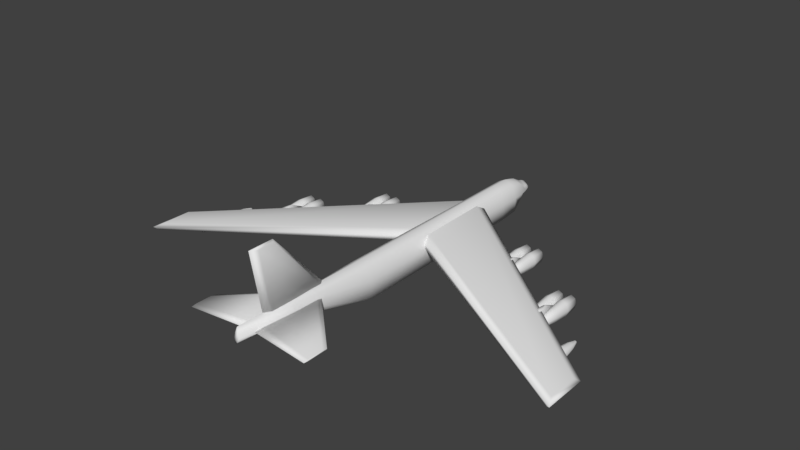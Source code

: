 # Source: western_bomber.blend  (saved by Blender 2.79.0; exported with 4.5.12 LTS)
import bpy
from mathutils import Matrix  # noqa: F401  (used for matrix-valued properties, if any)

bpy.ops.wm.read_factory_settings(use_empty=True)
scene = bpy.context.scene
scene.name = 'Scene'

# ---- collections
col_collection_1 = bpy.data.collections.new('Collection 1'); scene.collection.children.link(col_collection_1)

# ---- world
world_world = bpy.data.worlds.new('World'); scene.world = world_world
world_world.color = (0.05088, 0.05088, 0.05088)
world_world.use_sun_shadow = False
world_world.sun_shadow_jitter_overblur = 0.0
world_world.cycles.sampling_method = 'MANUAL'

# ---- meshes
me_cylinder = bpy.data.meshes.new('Cylinder')
me_cylinder.from_pydata([(-0.004292, 1.059, -0.1141), (-0.004292, 1.472, -0.1141), (0.1683, 1.059, -0.1044), (0.1683, 1.472, -0.1044), (0.1712, 1.059, 0.113), (0.1712, 1.472, 0.113), (0.1198, 1.059, 0.2736), (0.1198, 1.472, 0.2736), (-0.004292, 1.059, 0.3402), (-0.004292, 1.472, 0.3402), (-0.1284, 1.059, 0.2736), (-0.1284, 1.472, 0.2736), (-0.1798, 1.059, 0.113), (-0.1798, 1.472, 0.113), (-0.1769, 1.059, -0.1044), (-0.1769, 1.472, -0.1044), (-0.004292, 1.742, -0.08866), (0.1683, 1.742, -0.07889), (0.1712, 1.742, 0.113), (0.1198, 1.742, 0.2736), (-0.004292, 1.742, 0.3402), (-0.1284, 1.742, 0.2736), (-0.1798, 1.742, 0.113), (-0.1769, 1.742, -0.07889), (-0.004292, 1.931, -0.04362), (0.1107, 1.931, -0.02458), (0.1584, 1.931, 0.113), (0.1107, 1.931, 0.2482), (-0.004292, 1.931, 0.2873), (-0.1193, 1.931, 0.2482), (-0.167, 1.931, 0.113), (-0.1193, 1.931, -0.02458), (-0.004292, 2.06, -0.01529), (0.09132, 2.06, 0.05124), (0.1309, 2.06, 0.113), (0.09132, 2.06, 0.1478), (-0.004292, 2.06, 0.2144), (-0.09991, 2.06, 0.1478), (-0.1395, 2.06, 0.113), (-0.09991, 2.06, 0.05124), (-0.004292, 2.124, 0.003969), (0.07575, 2.124, 0.05966), (0.1089, 2.124, 0.1114), (0.07575, 2.124, 0.1405), (-0.004292, 2.124, 0.1962), (-0.08433, 2.124, 0.1405), (-0.1175, 2.124, 0.1114), (-0.08433, 2.124, 0.05966), (-0.004292, 2.183, 0.03181), (0.05322, 2.183, 0.07183), (0.07705, 2.183, 0.109), (0.05322, 2.183, 0.1299), (-0.004292, 2.183, 0.1699), (-0.06181, 2.183, 0.1299), (-0.08563, 2.183, 0.109), (-0.06181, 2.183, 0.07183), (-0.004292, 2.23, 0.0789), (0.01513, 2.23, 0.09241), (0.02317, 2.23, 0.105), (0.01513, 2.23, 0.112), (-0.004292, 2.23, 0.1255), (-0.02371, 2.23, 0.112), (-0.03176, 2.23, 0.105), (-0.02371, 2.23, 0.09241), (-0.004292, -1.191, -0.1141), (0.1683, -1.191, -0.1044), (0.1712, -1.191, 0.1271), (0.1198, -1.191, 0.2877), (-0.004292, -1.191, 0.3543), (-0.1284, -1.191, 0.2877), (-0.1798, -1.191, 0.1271), (-0.1769, -1.191, -0.1044), (-0.004292, -2.296, 0.09351), (0.09959, -2.296, 0.1642), (0.1013, -2.296, 0.236), (0.07038, -2.296, 0.3031), (-0.004292, -2.296, 0.3738), (-0.07897, -2.296, 0.3031), (-0.1099, -2.296, 0.236), (-0.1082, -2.296, 0.1642), (-0.004292, -3.148, 0.172), (0.02625, -3.142, 0.2164), (0.02675, -3.139, 0.2402), (0.01766, -3.13, 0.3067), (-0.004292, -3.12, 0.3768), (-0.02625, -3.13, 0.3067), (-0.03534, -3.139, 0.2402), (-0.03483, -3.142, 0.2164), (-0.09425, 0.9717, 0.1445), (-2.976, -1.267, -0.005075), (-0.09425, -0.1317, 0.1445), (-2.976, -1.765, -0.005075), (-0.09425, 0.9717, 0.2836), (-2.976, -1.267, 0.05555), (-0.09425, -0.04121, 0.2836), (-2.976, -1.674, 0.05555), (-0.09425, -0.1317, 0.2141), (-3.04, -1.804, 0.02524), (-3.04, -1.222, 0.02524), (-0.09425, 1.121, 0.2141), (-2.556, -0.948, 0.0255), (-2.556, -0.8028, 0.0255), (-2.607, -0.948, 0.004232), (-2.607, -0.8028, 0.004232), (-2.629, -0.948, -0.04711), (-2.629, -0.8028, -0.04711), (-2.607, -0.948, -0.09845), (-2.607, -0.8028, -0.09845), (-2.556, -0.948, -0.1197), (-2.556, -0.8028, -0.1197), (-2.505, -0.948, -0.09845), (-2.505, -0.8028, -0.09845), (-2.483, -0.948, -0.04711), (-2.483, -0.8028, -0.04711), (-2.505, -0.948, 0.004232), (-2.505, -0.8028, 0.004232), (-2.556, -0.6566, 0.005179), (-2.593, -0.6566, -0.01014), (-2.608, -0.6566, -0.04711), (-2.593, -0.6566, -0.08408), (-2.556, -0.6566, -0.0994), (-2.519, -0.6566, -0.08408), (-2.504, -0.6566, -0.04711), (-2.519, -0.6566, -0.01014), (-2.556, -0.5431, -0.02553), (-2.571, -0.5431, -0.03185), (-2.578, -0.5431, -0.04711), (-2.571, -0.5431, -0.06237), (-2.556, -0.5431, -0.06869), (-2.541, -0.5431, -0.06237), (-2.534, -0.5431, -0.04711), (-2.541, -0.5431, -0.03185), (-2.556, -1.13, 0.0255), (-2.607, -1.13, 0.004232), (-2.629, -1.13, -0.04711), (-2.607, -1.13, -0.09845), (-2.556, -1.13, -0.1197), (-2.505, -1.13, -0.09845), (-2.483, -1.13, -0.04711), (-2.505, -1.13, 0.004232), (-2.556, -1.28, -0.01084), (-2.582, -1.28, -0.02146), (-2.592, -1.28, -0.04711), (-2.582, -1.28, -0.07275), (-2.556, -1.28, -0.08338), (-2.53, -1.28, -0.07275), (-2.52, -1.28, -0.04711), (-2.53, -1.28, -0.02146), (-2.556, -1.377, -0.03344), (-2.566, -1.377, -0.03744), (-2.57, -1.377, -0.04711), (-2.566, -1.377, -0.05678), (-2.556, -1.377, -0.06078), (-2.546, -1.377, -0.05678), (-2.542, -1.377, -0.04711), (-2.546, -1.377, -0.03744), (-2.556, -0.5025, -0.04711), (-2.556, -1.408, -0.04711), (-1.065, 0.5349, 0.1402), (-1.065, 0.7274, 0.1268), (-1.126, 0.5349, 0.1082), (-1.118, 0.7274, 0.09871), (-1.151, 0.5349, 0.03096), (-1.141, 0.7274, 0.03096), (-1.126, 0.5349, -0.04632), (-1.118, 0.7274, -0.03679), (-1.065, 0.5349, -0.07832), (-1.065, 0.7274, -0.06486), (-1.003, 0.5349, -0.04632), (-1.011, 0.7274, -0.03679), (-0.9778, 0.5349, 0.03096), (-0.9885, 0.7274, 0.03096), (-1.003, 0.5349, 0.1082), (-1.011, 0.7274, 0.09871), (-1.065, 0.3399, 0.1214), (-1.115, 0.3399, 0.09491), (-1.136, 0.3399, 0.03096), (-1.115, 0.3399, -0.033), (-1.065, 0.3399, -0.05949), (-1.014, 0.3399, -0.033), (-0.9928, 0.3399, 0.03096), (-1.014, 0.3399, 0.09491), (-1.065, 0.06362, 0.07091), (-1.087, 0.06362, 0.05921), (-1.096, 0.06362, 0.03096), (-1.087, 0.06362, 0.002707), (-1.065, 0.06362, -0.008994), (-1.042, 0.06362, 0.002707), (-1.033, 0.06362, 0.03096), (-1.042, 0.06362, 0.05921), (-1.235, 0.5349, 0.1402), (-1.235, 0.7274, 0.1268), (-1.296, 0.5349, 0.1082), (-1.288, 0.7274, 0.09871), (-1.321, 0.5349, 0.03096), (-1.311, 0.7274, 0.03096), (-1.296, 0.5349, -0.04632), (-1.288, 0.7274, -0.03679), (-1.235, 0.5349, -0.07832), (-1.235, 0.7274, -0.06486), (-1.173, 0.5349, -0.04632), (-1.181, 0.7274, -0.03679), (-1.148, 0.5349, 0.03096), (-1.158, 0.7274, 0.03096), (-1.173, 0.5349, 0.1082), (-1.181, 0.7274, 0.09871), (-1.235, 0.3399, 0.1214), (-1.285, 0.3399, 0.09491), (-1.306, 0.3399, 0.03096), (-1.285, 0.3399, -0.033), (-1.235, 0.3399, -0.05949), (-1.184, 0.3399, -0.033), (-1.163, 0.3399, 0.03096), (-1.184, 0.3399, 0.09491), (-1.235, 0.06362, 0.07091), (-1.257, 0.06362, 0.05921), (-1.266, 0.06362, 0.03096), (-1.257, 0.06362, 0.002707), (-1.235, 0.06362, -0.008994), (-1.212, 0.06362, 0.002707), (-1.203, 0.06362, 0.03096), (-1.212, 0.06362, 0.05921), (-1.908, -0.0557, 0.07248), (-1.908, 0.1369, 0.05901), (-1.97, -0.0557, 0.04047), (-1.962, 0.1369, 0.03095), (-1.995, -0.0557, -0.0368), (-1.985, 0.1369, -0.0368), (-1.97, -0.0557, -0.1141), (-1.962, 0.1369, -0.1046), (-1.908, -0.0557, -0.1461), (-1.908, 0.1369, -0.1326), (-1.847, -0.0557, -0.1141), (-1.855, 0.1369, -0.1046), (-1.822, -0.0557, -0.0368), (-1.832, 0.1369, -0.0368), (-1.847, -0.0557, 0.04047), (-1.855, 0.1369, 0.03095), (-1.908, -0.2506, 0.05364), (-1.959, -0.2506, 0.02715), (-1.98, -0.2506, -0.0368), (-1.959, -0.2506, -0.1008), (-1.908, -0.2506, -0.1272), (-1.858, -0.2506, -0.1008), (-1.837, -0.2506, -0.0368), (-1.858, -0.2506, 0.02715), (-1.908, -0.527, 0.003146), (-1.931, -0.527, -0.008555), (-1.94, -0.527, -0.0368), (-1.931, -0.527, -0.06505), (-1.908, -0.527, -0.07675), (-1.886, -0.527, -0.06505), (-1.877, -0.527, -0.0368), (-1.886, -0.527, -0.008555), (-2.078, -0.0557, 0.07248), (-2.078, 0.1369, 0.05901), (-2.14, -0.0557, 0.04047), (-2.132, 0.1369, 0.03095), (-2.165, -0.0557, -0.0368), (-2.155, 0.1369, -0.0368), (-2.14, -0.0557, -0.1141), (-2.132, 0.1369, -0.1046), (-2.078, -0.0557, -0.1461), (-2.078, 0.1369, -0.1326), (-2.017, -0.0557, -0.1141), (-2.025, 0.1369, -0.1046), (-1.992, -0.0557, -0.0368), (-2.002, 0.1369, -0.0368), (-2.017, -0.0557, 0.04047), (-2.025, 0.1369, 0.03095), (-2.078, -0.2506, 0.05364), (-2.129, -0.2506, 0.02715), (-2.15, -0.2506, -0.0368), (-2.129, -0.2506, -0.1008), (-2.078, -0.2506, -0.1272), (-2.028, -0.2506, -0.1008), (-2.007, -0.2506, -0.0368), (-2.028, -0.2506, 0.02715), (-2.078, -0.527, 0.003146), (-2.101, -0.527, -0.008555), (-2.11, -0.527, -0.0368), (-2.101, -0.527, -0.06505), (-2.078, -0.527, -0.07675), (-2.056, -0.527, -0.06505), (-2.047, -0.527, -0.0368), (-2.056, -0.527, -0.008555), (-1.141, 0.5328, 0.04299), (-1.16, 0.5328, 0.04299), (-1.119, 0.1807, 0.04299), (-1.183, 0.1807, 0.04299), (-1.137, -0.05222, 0.04299), (-1.164, -0.05222, 0.04299), (-1.119, 0.1807, 0.158), (-1.141, 0.293, 0.158), (-1.16, 0.293, 0.158), (-1.183, 0.1807, 0.158), (-1.164, -0.05222, 0.158), (-1.137, -0.05222, 0.158), (-2.001, -0.07918, -0.009964), (-2.021, -0.07918, -0.009964), (-1.979, -0.4313, -0.009964), (-2.043, -0.4313, -0.009964), (-1.998, -0.6642, -0.009964), (-2.024, -0.6642, -0.009964), (-1.979, -0.4313, 0.105), (-2.001, -0.319, 0.105), (-2.021, -0.319, 0.105), (-2.043, -0.4313, 0.105), (-2.024, -0.6642, 0.105), (-1.998, -0.6642, 0.105), (0.06933, 0.9717, 0.1445), (2.951, -1.267, -0.005075), (0.06933, -0.1317, 0.1445), (2.951, -1.765, -0.005075), (0.06933, 0.9717, 0.2836), (2.951, -1.267, 0.05555), (0.06933, -0.04121, 0.2836), (2.951, -1.674, 0.05555), (0.06933, -0.1317, 0.2141), (3.015, -1.804, 0.02524), (3.015, -1.222, 0.02524), (0.06933, 1.121, 0.2141), (2.531, -0.948, 0.0255), (2.531, -0.8028, 0.0255), (2.582, -0.948, 0.004232), (2.582, -0.8028, 0.004232), (2.604, -0.948, -0.04711), (2.604, -0.8028, -0.04711), (2.582, -0.948, -0.09845), (2.582, -0.8028, -0.09845), (2.531, -0.948, -0.1197), (2.531, -0.8028, -0.1197), (2.48, -0.948, -0.09845), (2.48, -0.8028, -0.09845), (2.458, -0.948, -0.04711), (2.458, -0.8028, -0.04711), (2.48, -0.948, 0.004232), (2.48, -0.8028, 0.004232), (2.531, -0.6566, 0.005179), (2.568, -0.6566, -0.01014), (2.583, -0.6566, -0.04711), (2.568, -0.6566, -0.08408), (2.531, -0.6566, -0.0994), (2.494, -0.6566, -0.08408), (2.479, -0.6566, -0.04711), (2.494, -0.6566, -0.01014), (2.531, -0.5431, -0.02553), (2.546, -0.5431, -0.03185), (2.553, -0.5431, -0.04711), (2.546, -0.5431, -0.06237), (2.531, -0.5431, -0.06869), (2.516, -0.5431, -0.06237), (2.509, -0.5431, -0.04711), (2.516, -0.5431, -0.03185), (2.531, -1.13, 0.0255), (2.582, -1.13, 0.004232), (2.604, -1.13, -0.04711), (2.582, -1.13, -0.09845), (2.531, -1.13, -0.1197), (2.48, -1.13, -0.09845), (2.458, -1.13, -0.04711), (2.48, -1.13, 0.004232), (2.531, -1.28, -0.01084), (2.557, -1.28, -0.02146), (2.567, -1.28, -0.04711), (2.557, -1.28, -0.07275), (2.531, -1.28, -0.08338), (2.505, -1.28, -0.07275), (2.495, -1.28, -0.04711), (2.505, -1.28, -0.02146), (2.531, -1.377, -0.03344), (2.541, -1.377, -0.03744), (2.545, -1.377, -0.04711), (2.541, -1.377, -0.05678), (2.531, -1.377, -0.06078), (2.521, -1.377, -0.05678), (2.517, -1.377, -0.04711), (2.521, -1.377, -0.03744), (2.531, -0.5025, -0.04711), (2.531, -1.408, -0.04711), (1.04, 0.5349, 0.1402), (1.04, 0.7274, 0.1268), (1.101, 0.5349, 0.1082), (1.094, 0.7274, 0.09871), (1.126, 0.5349, 0.03096), (1.116, 0.7274, 0.03096), (1.101, 0.5349, -0.04632), (1.094, 0.7274, -0.03679), (1.04, 0.5349, -0.07832), (1.04, 0.7274, -0.06486), (0.9783, 0.5349, -0.04632), (0.9859, 0.7274, -0.03679), (0.9529, 0.5349, 0.03096), (0.9636, 0.7274, 0.03096), (0.9783, 0.5349, 0.1082), (0.9859, 0.7274, 0.09871), (1.04, 0.3399, 0.1214), (1.09, 0.3399, 0.09491), (1.112, 0.3399, 0.03096), (1.09, 0.3399, -0.033), (1.04, 0.3399, -0.05949), (0.9889, 0.3399, -0.033), (0.9678, 0.3399, 0.03096), (0.9889, 0.3399, 0.09491), (1.04, 0.06362, 0.07091), (1.062, 0.06362, 0.05921), (1.071, 0.06362, 0.03096), (1.062, 0.06362, 0.002707), (1.04, 0.06362, -0.008994), (1.017, 0.06362, 0.002707), (1.008, 0.06362, 0.03096), (1.017, 0.06362, 0.05921), (1.21, 0.5349, 0.1402), (1.21, 0.7274, 0.1268), (1.271, 0.5349, 0.1082), (1.263, 0.7274, 0.09871), (1.296, 0.5349, 0.03096), (1.286, 0.7274, 0.03096), (1.271, 0.5349, -0.04632), (1.263, 0.7274, -0.03679), (1.21, 0.5349, -0.07832), (1.21, 0.7274, -0.06486), (1.148, 0.5349, -0.04632), (1.156, 0.7274, -0.03679), (1.123, 0.5349, 0.03096), (1.134, 0.7274, 0.03096), (1.148, 0.5349, 0.1082), (1.156, 0.7274, 0.09871), (1.21, 0.3399, 0.1214), (1.26, 0.3399, 0.09491), (1.282, 0.3399, 0.03096), (1.26, 0.3399, -0.033), (1.21, 0.3399, -0.05949), (1.159, 0.3399, -0.033), (1.138, 0.3399, 0.03096), (1.159, 0.3399, 0.09491), (1.21, 0.06362, 0.07091), (1.232, 0.06362, 0.05921), (1.241, 0.06362, 0.03096), (1.232, 0.06362, 0.002707), (1.21, 0.06362, -0.008994), (1.187, 0.06362, 0.002707), (1.178, 0.06362, 0.03096), (1.187, 0.06362, 0.05921), (1.884, -0.0557, 0.07248), (1.884, 0.1369, 0.05901), (1.945, -0.0557, 0.04047), (1.937, 0.1369, 0.03095), (1.97, -0.0557, -0.0368), (1.96, 0.1369, -0.0368), (1.945, -0.0557, -0.1141), (1.937, 0.1369, -0.1046), (1.884, -0.0557, -0.1461), (1.884, 0.1369, -0.1326), (1.822, -0.0557, -0.1141), (1.83, 0.1369, -0.1046), (1.797, -0.0557, -0.0368), (1.807, 0.1369, -0.0368), (1.822, -0.0557, 0.04047), (1.83, 0.1369, 0.03095), (1.884, -0.2506, 0.05364), (1.934, -0.2506, 0.02715), (1.955, -0.2506, -0.0368), (1.934, -0.2506, -0.1008), (1.884, -0.2506, -0.1272), (1.833, -0.2506, -0.1008), (1.812, -0.2506, -0.0368), (1.833, -0.2506, 0.02715), (1.884, -0.527, 0.003146), (1.906, -0.527, -0.008555), (1.915, -0.527, -0.0368), (1.906, -0.527, -0.06505), (1.884, -0.527, -0.07675), (1.861, -0.527, -0.06505), (1.852, -0.527, -0.0368), (1.861, -0.527, -0.008555), (2.054, -0.0557, 0.07248), (2.054, 0.1369, 0.05901), (2.115, -0.0557, 0.04047), (2.107, 0.1369, 0.03095), (2.14, -0.0557, -0.0368), (2.13, 0.1369, -0.0368), (2.115, -0.0557, -0.1141), (2.107, 0.1369, -0.1046), (2.054, -0.0557, -0.1461), (2.054, 0.1369, -0.1326), (1.992, -0.0557, -0.1141), (2.0, 0.1369, -0.1046), (1.967, -0.0557, -0.0368), (1.977, 0.1369, -0.0368), (1.992, -0.0557, 0.04047), (2.0, 0.1369, 0.03095), (2.054, -0.2506, 0.05364), (2.104, -0.2506, 0.02715), (2.125, -0.2506, -0.0368), (2.104, -0.2506, -0.1008), (2.054, -0.2506, -0.1272), (2.003, -0.2506, -0.1008), (1.982, -0.2506, -0.0368), (2.003, -0.2506, 0.02715), (2.054, -0.527, 0.003146), (2.076, -0.527, -0.008555), (2.085, -0.527, -0.0368), (2.076, -0.527, -0.06505), (2.054, -0.527, -0.07675), (2.031, -0.527, -0.06505), (2.022, -0.527, -0.0368), (2.031, -0.527, -0.008555), (1.116, 0.5328, 0.04299), (1.136, 0.5328, 0.04299), (1.094, 0.1807, 0.04299), (1.158, 0.1807, 0.04299), (1.112, -0.05222, 0.04299), (1.139, -0.05222, 0.04299), (1.094, 0.1807, 0.158), (1.116, 0.293, 0.158), (1.136, 0.293, 0.158), (1.158, 0.1807, 0.158), (1.139, -0.05222, 0.158), (1.112, -0.05222, 0.158), (1.976, -0.07918, -0.009964), (1.996, -0.07918, -0.009964), (1.954, -0.4313, -0.009964), (2.018, -0.4313, -0.009964), (1.973, -0.6642, -0.009964), (1.999, -0.6642, -0.009964), (1.954, -0.4313, 0.105), (1.976, -0.319, 0.105), (1.996, -0.319, 0.105), (2.018, -0.4313, 0.105), (1.999, -0.6642, 0.105), (1.973, -0.6642, 0.105), (-0.1177, -2.026, 0.2416), (-0.8628, -2.731, 0.2416), (-0.03314, -2.79, 0.2416), (-0.8656, -2.938, 0.2416), (-0.1177, -1.956, 0.2213), (-0.8628, -2.662, 0.2213), (-0.03314, -2.79, 0.2213), (-0.8656, -2.938, 0.2213), (-0.8656, -3.008, 0.2314), (-0.8628, -2.662, 0.2314), (-0.1177, -1.956, 0.2314), (-0.03314, -2.92, 0.2314), (0.0982, -2.026, 0.2416), (0.8433, -2.731, 0.2416), (0.01362, -2.79, 0.2416), (0.8461, -2.938, 0.2416), (0.0982, -1.956, 0.2213), (0.8433, -2.662, 0.2213), (0.01362, -2.79, 0.2213), (0.8461, -2.938, 0.2213), (0.8461, -3.008, 0.2314), (0.8433, -2.662, 0.2314), (0.0982, -1.956, 0.2314), (0.01362, -2.92, 0.2314), (-0.02845, -2.774, 1.146), (-0.02845, -2.63, 0.3317), (-0.02845, -2.562, 1.146), (-0.02845, -1.853, 0.315), (0.02496, -2.774, 1.146), (0.02496, -2.63, 0.3317), (0.02496, -2.562, 1.146), (0.02496, -1.853, 0.315), (-0.001744, -1.794, 0.315), (-0.001744, -2.749, 0.3317), (-0.001744, -2.893, 1.179), (-0.001744, -2.546, 1.179)], [], [(0, 1, 3, 2), (2, 3, 5, 4), (4, 5, 7, 6), (6, 7, 9, 8), (8, 9, 11, 10), (10, 11, 13, 12), (5, 3, 17, 18), (12, 13, 15, 14), (14, 15, 1, 0), (4, 6, 67, 66), (22, 21, 29, 30), (11, 9, 20, 21), (1, 15, 23, 16), (3, 1, 16, 17), (7, 5, 18, 19), (13, 11, 21, 22), (9, 7, 19, 20), (15, 13, 22, 23), (25, 24, 32, 33), (20, 19, 27, 28), (18, 17, 25, 26), (23, 22, 30, 31), (21, 20, 28, 29), (19, 18, 26, 27), (17, 16, 24, 25), (16, 23, 31, 24), (39, 38, 46, 47), (24, 31, 39, 32), (30, 29, 37, 38), (28, 27, 35, 36), (26, 25, 33, 34), (31, 30, 38, 39), (29, 28, 36, 37), (27, 26, 34, 35), (42, 41, 49, 50), (37, 36, 44, 45), (35, 34, 42, 43), (33, 32, 40, 41), (32, 39, 47, 40), (38, 37, 45, 46), (36, 35, 43, 44), (34, 33, 41, 42), (48, 55, 63, 56), (47, 46, 54, 55), (45, 44, 52, 53), (43, 42, 50, 51), (41, 40, 48, 49), (40, 47, 55, 48), (46, 45, 53, 54), (44, 43, 51, 52), (57, 56, 63, 62, 61, 60, 59, 58), (54, 53, 61, 62), (52, 51, 59, 60), (50, 49, 57, 58), (55, 54, 62, 63), (53, 52, 60, 61), (51, 50, 58, 59), (49, 48, 56, 57), (70, 71, 79, 78), (10, 12, 70, 69), (6, 8, 68, 67), (12, 14, 71, 70), (2, 4, 66, 65), (8, 10, 69, 68), (14, 0, 64, 71), (0, 2, 65, 64), (75, 76, 84, 83), (68, 69, 77, 76), (66, 67, 75, 74), (64, 65, 73, 72), (71, 64, 72, 79), (69, 70, 78, 77), (67, 68, 76, 75), (65, 66, 74, 73), (80, 81, 82, 83, 84, 85, 86, 87), (73, 74, 82, 81), (78, 79, 87, 86), (76, 77, 85, 84), (74, 75, 83, 82), (72, 73, 81, 80), (79, 72, 80, 87), (77, 78, 86, 85), (88, 90, 91, 89), (92, 93, 95, 94), (97, 96, 94, 95), (99, 98, 93, 92), (98, 97, 95, 93), (89, 91, 97, 98), (88, 89, 98, 99), (91, 90, 96, 97), (100, 101, 103, 102), (102, 103, 105, 104), (104, 105, 107, 106), (106, 107, 109, 108), (108, 109, 111, 110), (110, 111, 113, 112), (115, 113, 122, 123), (112, 113, 115, 114), (114, 115, 101, 100), (104, 106, 135, 134), (116, 123, 131, 124), (105, 103, 117, 118), (111, 109, 120, 121), (101, 115, 123, 116), (103, 101, 116, 117), (107, 105, 118, 119), (113, 111, 121, 122), (109, 107, 119, 120), (125, 124, 156, 126), (122, 121, 129, 130), (120, 119, 127, 128), (118, 117, 125, 126), (123, 122, 130, 131), (121, 120, 128, 129), (119, 118, 126, 127), (117, 116, 124, 125), (138, 139, 147, 146), (110, 112, 138, 137), (106, 108, 136, 135), (112, 114, 139, 138), (102, 104, 134, 133), (108, 110, 137, 136), (114, 100, 132, 139), (100, 102, 133, 132), (143, 144, 152, 151), (136, 137, 145, 144), (134, 135, 143, 142), (132, 133, 141, 140), (139, 132, 140, 147), (137, 138, 146, 145), (135, 136, 144, 143), (133, 134, 142, 141), (148, 157, 154, 155), (141, 142, 150, 149), (146, 147, 155, 154), (144, 145, 153, 152), (142, 143, 151, 150), (140, 141, 149, 148), (147, 140, 148, 155), (145, 146, 154, 153), (126, 156, 128, 127), (128, 156, 130, 129), (156, 124, 131, 130), (152, 157, 150, 151), (154, 157, 152, 153), (150, 157, 148, 149), (158, 159, 161, 160), (160, 161, 163, 162), (162, 163, 165, 164), (164, 165, 167, 166), (166, 167, 169, 168), (168, 169, 171, 170), (161, 159, 173, 171, 169, 167, 165, 163), (170, 171, 173, 172), (172, 173, 159, 158), (162, 164, 177, 176), (181, 174, 182, 189), (168, 170, 180, 179), (164, 166, 178, 177), (170, 172, 181, 180), (160, 162, 176, 175), (166, 168, 179, 178), (172, 158, 174, 181), (158, 160, 175, 174), (182, 183, 184, 185, 186, 187, 188, 189), (179, 180, 188, 187), (177, 178, 186, 185), (175, 176, 184, 183), (180, 181, 189, 188), (178, 179, 187, 186), (176, 177, 185, 184), (174, 175, 183, 182), (190, 191, 193, 192), (192, 193, 195, 194), (194, 195, 197, 196), (196, 197, 199, 198), (198, 199, 201, 200), (200, 201, 203, 202), (193, 191, 205, 203, 201, 199, 197, 195), (202, 203, 205, 204), (204, 205, 191, 190), (194, 196, 209, 208), (213, 206, 214, 221), (200, 202, 212, 211), (196, 198, 210, 209), (202, 204, 213, 212), (192, 194, 208, 207), (198, 200, 211, 210), (204, 190, 206, 213), (190, 192, 207, 206), (214, 215, 216, 217, 218, 219, 220, 221), (211, 212, 220, 219), (209, 210, 218, 217), (207, 208, 216, 215), (212, 213, 221, 220), (210, 211, 219, 218), (208, 209, 217, 216), (206, 207, 215, 214), (222, 223, 225, 224), (224, 225, 227, 226), (226, 227, 229, 228), (228, 229, 231, 230), (230, 231, 233, 232), (232, 233, 235, 234), (225, 223, 237, 235, 233, 231, 229, 227), (234, 235, 237, 236), (236, 237, 223, 222), (226, 228, 241, 240), (245, 238, 246, 253), (232, 234, 244, 243), (228, 230, 242, 241), (234, 236, 245, 244), (224, 226, 240, 239), (230, 232, 243, 242), (236, 222, 238, 245), (222, 224, 239, 238), (246, 247, 248, 249, 250, 251, 252, 253), (243, 244, 252, 251), (241, 242, 250, 249), (239, 240, 248, 247), (244, 245, 253, 252), (242, 243, 251, 250), (240, 241, 249, 248), (238, 239, 247, 246), (254, 255, 257, 256), (256, 257, 259, 258), (258, 259, 261, 260), (260, 261, 263, 262), (262, 263, 265, 264), (264, 265, 267, 266), (257, 255, 269, 267, 265, 263, 261, 259), (266, 267, 269, 268), (268, 269, 255, 254), (258, 260, 273, 272), (277, 270, 278, 285), (264, 266, 276, 275), (260, 262, 274, 273), (266, 268, 277, 276), (256, 258, 272, 271), (262, 264, 275, 274), (268, 254, 270, 277), (254, 256, 271, 270), (278, 279, 280, 281, 282, 283, 284, 285), (275, 276, 284, 283), (273, 274, 282, 281), (271, 272, 280, 279), (276, 277, 285, 284), (274, 275, 283, 282), (272, 273, 281, 280), (270, 271, 279, 278), (286, 288, 289, 287), (288, 290, 291, 289), (293, 294, 295, 292), (292, 295, 296, 297), (290, 288, 292, 297), (286, 287, 294, 293), (289, 291, 296, 295), (291, 290, 297, 296), (287, 289, 295, 294), (288, 286, 293, 292), (298, 300, 301, 299), (300, 302, 303, 301), (305, 306, 307, 304), (304, 307, 308, 309), (302, 300, 304, 309), (298, 299, 306, 305), (301, 303, 308, 307), (303, 302, 309, 308), (299, 301, 307, 306), (300, 298, 305, 304), (310, 311, 313, 312), (314, 316, 317, 315), (319, 317, 316, 318), (321, 314, 315, 320), (320, 315, 317, 319), (311, 320, 319, 313), (310, 321, 320, 311), (313, 319, 318, 312), (322, 324, 325, 323), (324, 326, 327, 325), (326, 328, 329, 327), (328, 330, 331, 329), (330, 332, 333, 331), (332, 334, 335, 333), (337, 345, 344, 335), (334, 336, 337, 335), (336, 322, 323, 337), (326, 356, 357, 328), (338, 346, 353, 345), (327, 340, 339, 325), (333, 343, 342, 331), (323, 338, 345, 337), (325, 339, 338, 323), (329, 341, 340, 327), (335, 344, 343, 333), (331, 342, 341, 329), (347, 348, 378, 346), (344, 352, 351, 343), (342, 350, 349, 341), (340, 348, 347, 339), (345, 353, 352, 344), (343, 351, 350, 342), (341, 349, 348, 340), (339, 347, 346, 338), (360, 368, 369, 361), (332, 359, 360, 334), (328, 357, 358, 330), (334, 360, 361, 336), (324, 355, 356, 326), (330, 358, 359, 332), (336, 361, 354, 322), (322, 354, 355, 324), (365, 373, 374, 366), (358, 366, 367, 359), (356, 364, 365, 357), (354, 362, 363, 355), (361, 369, 362, 354), (359, 367, 368, 360), (357, 365, 366, 358), (355, 363, 364, 356), (370, 377, 376, 379), (363, 371, 372, 364), (368, 376, 377, 369), (366, 374, 375, 367), (364, 372, 373, 365), (362, 370, 371, 363), (369, 377, 370, 362), (367, 375, 376, 368), (348, 349, 350, 378), (350, 351, 352, 378), (378, 352, 353, 346), (374, 373, 372, 379), (376, 375, 374, 379), (372, 371, 370, 379), (380, 382, 383, 381), (382, 384, 385, 383), (384, 386, 387, 385), (386, 388, 389, 387), (388, 390, 391, 389), (390, 392, 393, 391), (383, 385, 387, 389, 391, 393, 395, 381), (392, 394, 395, 393), (394, 380, 381, 395), (384, 398, 399, 386), (403, 411, 404, 396), (390, 401, 402, 392), (386, 399, 400, 388), (392, 402, 403, 394), (382, 397, 398, 384), (388, 400, 401, 390), (394, 403, 396, 380), (380, 396, 397, 382), (404, 411, 410, 409, 408, 407, 406, 405), (401, 409, 410, 402), (399, 407, 408, 400), (397, 405, 406, 398), (402, 410, 411, 403), (400, 408, 409, 401), (398, 406, 407, 399), (396, 404, 405, 397), (412, 414, 415, 413), (414, 416, 417, 415), (416, 418, 419, 417), (418, 420, 421, 419), (420, 422, 423, 421), (422, 424, 425, 423), (415, 417, 419, 421, 423, 425, 427, 413), (424, 426, 427, 425), (426, 412, 413, 427), (416, 430, 431, 418), (435, 443, 436, 428), (422, 433, 434, 424), (418, 431, 432, 420), (424, 434, 435, 426), (414, 429, 430, 416), (420, 432, 433, 422), (426, 435, 428, 412), (412, 428, 429, 414), (436, 443, 442, 441, 440, 439, 438, 437), (433, 441, 442, 434), (431, 439, 440, 432), (429, 437, 438, 430), (434, 442, 443, 435), (432, 440, 441, 433), (430, 438, 439, 431), (428, 436, 437, 429), (444, 446, 447, 445), (446, 448, 449, 447), (448, 450, 451, 449), (450, 452, 453, 451), (452, 454, 455, 453), (454, 456, 457, 455), (447, 449, 451, 453, 455, 457, 459, 445), (456, 458, 459, 457), (458, 444, 445, 459), (448, 462, 463, 450), (467, 475, 468, 460), (454, 465, 466, 456), (450, 463, 464, 452), (456, 466, 467, 458), (446, 461, 462, 448), (452, 464, 465, 454), (458, 467, 460, 444), (444, 460, 461, 446), (468, 475, 474, 473, 472, 471, 470, 469), (465, 473, 474, 466), (463, 471, 472, 464), (461, 469, 470, 462), (466, 474, 475, 467), (464, 472, 473, 465), (462, 470, 471, 463), (460, 468, 469, 461), (476, 478, 479, 477), (478, 480, 481, 479), (480, 482, 483, 481), (482, 484, 485, 483), (484, 486, 487, 485), (486, 488, 489, 487), (479, 481, 483, 485, 487, 489, 491, 477), (488, 490, 491, 489), (490, 476, 477, 491), (480, 494, 495, 482), (499, 507, 500, 492), (486, 497, 498, 488), (482, 495, 496, 484), (488, 498, 499, 490), (478, 493, 494, 480), (484, 496, 497, 486), (490, 499, 492, 476), (476, 492, 493, 478), (500, 507, 506, 505, 504, 503, 502, 501), (497, 505, 506, 498), (495, 503, 504, 496), (493, 501, 502, 494), (498, 506, 507, 499), (496, 504, 505, 497), (494, 502, 503, 495), (492, 500, 501, 493), (508, 509, 511, 510), (510, 511, 513, 512), (515, 514, 517, 516), (514, 519, 518, 517), (512, 519, 514, 510), (508, 515, 516, 509), (511, 517, 518, 513), (513, 518, 519, 512), (509, 516, 517, 511), (510, 514, 515, 508), (520, 521, 523, 522), (522, 523, 525, 524), (527, 526, 529, 528), (526, 531, 530, 529), (524, 531, 526, 522), (520, 527, 528, 521), (523, 529, 530, 525), (525, 530, 531, 524), (521, 528, 529, 523), (522, 526, 527, 520), (532, 533, 535, 534), (536, 538, 539, 537), (541, 537, 539, 540), (543, 538, 536, 542), (540, 539, 538, 543), (542, 536, 537, 541), (532, 542, 541, 533), (535, 540, 543, 534), (534, 543, 542, 532), (533, 541, 540, 535), (544, 546, 547, 545), (548, 549, 551, 550), (553, 552, 551, 549), (555, 554, 548, 550), (552, 555, 550, 551), (554, 553, 549, 548), (544, 545, 553, 554), (547, 546, 555, 552), (546, 544, 554, 555), (545, 547, 552, 553), (556, 558, 559, 557), (560, 561, 563, 562), (565, 564, 563, 561), (567, 566, 560, 562), (564, 567, 562, 563), (566, 565, 561, 560), (556, 557, 565, 566), (559, 558, 567, 564), (558, 556, 566, 567), (557, 559, 564, 565)])
me_cylinder.polygons.foreach_set('use_smooth', [True] * 488)
me_cylinder.use_remesh_preserve_volume = False
me_cylinder.use_remesh_preserve_attributes = False
me_cylinder.use_mirror_vertex_groups = False
me_cylinder.update()

# ---- objects
ob_cylinder = bpy.data.objects.new('Cylinder', me_cylinder)

# ---- transforms, parenting, visibility, modifiers, constraints
ob_cylinder.location = (0.0, 0.0, 0.0)
ob_cylinder.lineart.crease_threshold = 0.0

# ---- collection membership
col_collection_1.objects.link(ob_cylinder)

# ---- scene / render settings (as saved in the file)
scene.frame_start = 1; scene.frame_end = 250; scene.frame_set(1)
scene.render.engine = 'BLENDER_EEVEE_NEXT'
scene.render.resolution_percentage = 50
scene.render.dither_intensity = 0.0
scene.cycles.use_denoising = False
scene.cycles.samples = 128
scene.cycles.sampling_pattern = 'TABULATED_SOBOL'
scene.cycles.use_adaptive_sampling = False
scene.cycles.use_light_tree = False
scene.cycles.blur_glossy = 0.0
scene.cycles.sample_clamp_indirect = 0.0
scene.view_settings.view_transform = 'Standard'
bpy.context.view_layer.update()

# ---- added for rendering (the .blend has no active camera and no usable light): camera, sun
cam_auto = bpy.data.cameras.new('AutoCamera')
cam_auto.lens = 50.0
cam_auto.sensor_width = 36.0
cam_auto.clip_end = 1000.0
ob_auto_camera = bpy.data.objects.new('AutoCamera', cam_auto)
scene.collection.objects.link(ob_auto_camera)
ob_auto_camera.location = (7.57964, -9.56947, 6.59008)
ob_auto_camera.rotation_euler = (1.09748, -7.21219e-08, 0.694738)
scene.camera = ob_auto_camera
light_auto_sun = bpy.data.lights.new('AutoSun', 'SUN')
light_auto_sun.energy = 3.0
light_auto_sun.angle = 0.0523599
ob_auto_sun = bpy.data.objects.new('AutoSun', light_auto_sun)
scene.collection.objects.link(ob_auto_sun)
ob_auto_sun.rotation_euler = (0.872665, 0.174533, 0.523599)
bpy.context.view_layer.update()
